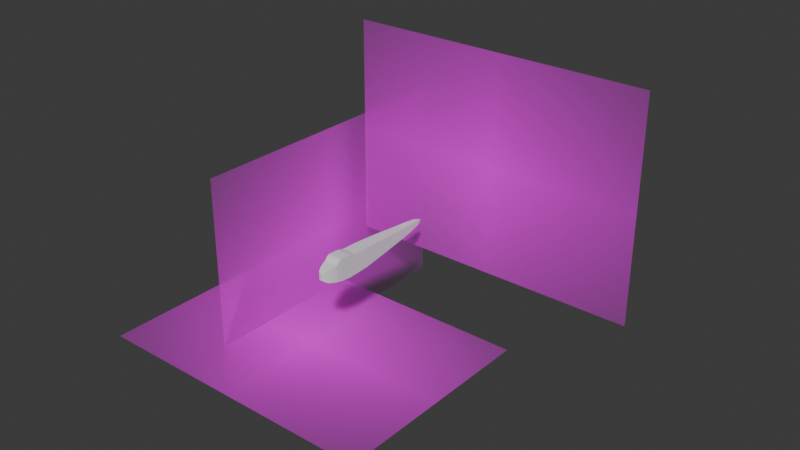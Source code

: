 # Source: DH_Mosquito.blend  (saved by Blender 4.2.66; exported with 4.5.12 LTS)
import bpy
from mathutils import Matrix  # noqa: F401  (used for matrix-valued properties, if any)

bpy.ops.wm.read_factory_settings(use_empty=True)
scene = bpy.context.scene
scene.name = 'Scene'

# ---- collections
col_collection = bpy.data.collections.new('Collection'); scene.collection.children.link(col_collection)

# ---- images (referenced by path relative to the original .blend; pixels are not part of the script)
import os
ASSET_DIR = os.environ.get("B2B_ASSET_DIR", "")  # directory of the original .blend (textures are referenced by path, not embedded)
HERE = os.path.dirname(os.path.abspath(__file__))  # packed textures are extracted next to this script under _unpacked/

def load_image(name, relpath, width, height, colorspace="sRGB"):
    """Load a texture the original file referenced (path relative to the .blend, or extracted next to this script)."""
    p = next((c for c in (os.path.join(HERE, relpath), os.path.join(ASSET_DIR, relpath)) if relpath and os.path.exists(c)), "")
    if p:
        img = bpy.data.images.load(p, check_existing=True)
        img.name = name
    else:  # same state as the original file: an image datablock whose file is absent (Cycles renders it pink)
        img = bpy.data.images.new(name, width, height)
        img.source = "FILE"
        img.filepath = "//" + (relpath or name)
    img.colorspace_settings.name = colorspace
    return img
img_dh_mosquito_reference_jpg = load_image('DH-Mosquito_Reference.jpg', 'DH-Mosquito_Reference.jpg', 1024, 1024, 'sRGB')
img_dh_mosquito_reference_jpg_001 = load_image('DH-Mosquito_Reference.jpg.001', 'DH-Mosquito_Reference.jpg', 1024, 1024, 'sRGB')

# ---- materials (node trees are filled in below, after node groups)
mat_dh_mosquito_reference = bpy.data.materials.new('DH-Mosquito_Reference')
mat_dh_mosquito_reference_001 = bpy.data.materials.new('DH-Mosquito_Reference.001')

# ---- material node trees
mat_dh_mosquito_reference.use_nodes = True; mat_dh_mosquito_reference.node_tree.nodes.clear()
_N = mat_dh_mosquito_reference.node_tree.nodes; _L = mat_dh_mosquito_reference.node_tree.links
n0 = _N.new('ShaderNodeOutputMaterial'); n0.name = 'Material Output'; n0.location = (300, 300)
n1 = _N.new('ShaderNodeTexImage'); n1.name = 'Image Texture'; n1.location = (-200, 300)
n1.image = img_dh_mosquito_reference_jpg
n1.extension = 'CLIP'
n2 = _N.new('ShaderNodeBsdfPrincipled'); n2.name = 'Principled BSDF'; n2.location = (0, 300)
_L.new(n1.outputs[0], n2.inputs[0])
_L.new(n1.outputs[1], n2.inputs[4])
_L.new(n2.outputs[0], n0.inputs[0])
n0.is_active_output = True
mat_dh_mosquito_reference_001.use_nodes = True; mat_dh_mosquito_reference_001.node_tree.nodes.clear()
_N = mat_dh_mosquito_reference_001.node_tree.nodes; _L = mat_dh_mosquito_reference_001.node_tree.links
n0 = _N.new('ShaderNodeOutputMaterial'); n0.name = 'Material Output'; n0.location = (300, 300)
n1 = _N.new('ShaderNodeTexImage'); n1.name = 'Image Texture'; n1.location = (-200, 300)
n1.image = img_dh_mosquito_reference_jpg_001
n1.extension = 'CLIP'
n2 = _N.new('ShaderNodeBsdfPrincipled'); n2.name = 'Principled BSDF'; n2.location = (0, 300)
_L.new(n1.outputs[0], n2.inputs[0])
_L.new(n1.outputs[1], n2.inputs[4])
_L.new(n2.outputs[0], n0.inputs[0])
n0.is_active_output = True

# ---- world
world_world = bpy.data.worlds.new('World'); scene.world = world_world
world_world.use_nodes = True; world_world.node_tree.nodes.clear()
_N = world_world.node_tree.nodes; _L = world_world.node_tree.links
n0 = _N.new('ShaderNodeOutputWorld'); n0.name = 'World Output'; n0.location = (300, 300)
n1 = _N.new('ShaderNodeBackground'); n1.name = 'Background'; n1.location = (10, 300)
n1.inputs[0].default_value = (0.05088, 0.05088, 0.05088, 1.0)
_L.new(n1.outputs[0], n0.inputs[0])
n0.is_active_output = True
world_world.color = (0.05088, 0.05088, 0.05088)
world_world.sun_shadow_jitter_overblur = 0.0

# ---- meshes
me_dh_mosquito_reference = bpy.data.meshes.new('DH-Mosquito_Reference')
me_dh_mosquito_reference.from_pydata([(-0.6873, -0.5, 0.0), (0.6873, -0.5, 0.0), (-0.6873, 0.5, 0.0), (0.6873, 0.5, 0.0)], [], [(0, 1, 3, 2)])
_uv = me_dh_mosquito_reference.uv_layers.new(name='UVMap')
_uv.uv.foreach_set('vector', [0.0, 0.0, 1.0, 0.0, 1.0, 1.0, 0.0, 1.0])
me_dh_mosquito_reference.materials.append(mat_dh_mosquito_reference)
me_dh_mosquito_reference.update()
me_dh_mosquito_reference_001 = bpy.data.meshes.new('DH-Mosquito_Reference.001')
me_dh_mosquito_reference_001.from_pydata([(-0.6873, -0.5, 0.0), (0.6873, -0.5, 0.0), (-0.6873, 0.5, 0.0), (0.6873, 0.5, 0.0)], [], [(0, 1, 3, 2)])
_uv = me_dh_mosquito_reference_001.uv_layers.new(name='UVMap')
_uv.uv.foreach_set('vector', [0.0, 0.0, 1.0, 0.0, 1.0, 1.0, 0.0, 1.0])
me_dh_mosquito_reference_001.materials.append(mat_dh_mosquito_reference)
me_dh_mosquito_reference_001.update()
me_dh_mosquito_reference_002 = bpy.data.meshes.new('DH-Mosquito_Reference.002')
me_dh_mosquito_reference_002.from_pydata([(-0.6873, -0.5, 0.0), (0.6873, -0.5, 0.0), (-0.6873, 0.5, 0.0), (0.6873, 0.5, 0.0)], [], [(0, 1, 3, 2)])
_uv = me_dh_mosquito_reference_002.uv_layers.new(name='UVMap')
_uv.uv.foreach_set('vector', [0.0, 0.0, 1.0, 0.0, 1.0, 1.0, 0.0, 1.0])
me_dh_mosquito_reference_002.materials.append(mat_dh_mosquito_reference_001)
me_dh_mosquito_reference_002.update()
me_cube = bpy.data.meshes.new('Cube')
me_cube.from_pydata([(-1.0, -1.0, -2.207), (-1.0, -1.0, 1.836), (-1.0, 1.0, -2.393), (-1.0, 1.0, 1.732), (1.0, -1.0, -2.207), (1.0, -1.0, 1.836), (1.0, 1.0, -2.393), (1.0, 1.0, 1.732), (-0.9571, -2.06, -1.984), (-0.9571, -2.06, 1.08), (0.9571, -2.06, -1.984), (0.9571, -2.06, 1.08), (-0.7817, -3.047, -1.769), (-0.7817, -3.047, 0.8477), (0.7817, -3.047, -1.769), (0.7817, -3.047, 0.8477), (-0.6175, -3.645, -1.617), (-0.6175, -3.645, 0.6499), (0.6175, -3.645, -1.617), (0.6175, -3.645, 0.6499), (-0.4753, -4.07, -1.381), (-0.4753, -4.07, 0.4771), (0.4753, -4.07, -1.381), (0.4753, -4.07, 0.4771), (-0.3489, -4.356, -1.157), (-0.3489, -4.356, 0.3321), (0.3489, -4.356, -1.157), (0.3489, -4.356, 0.3321), (-0.1818, -4.553, -1.0), (-0.1818, -4.553, 0.2369), (0.1818, -4.553, -1.0), (0.1818, -4.553, 0.2369), (-1.0, 4.985, -2.214), (-1.0, 4.985, 1.302), (1.0, 4.985, -2.214), (1.0, 4.985, 1.302), (-0.9205, 7.55, -1.923), (-0.9205, 7.55, 1.193), (0.9205, 7.55, -1.923), (0.9205, 7.55, 1.193), (-0.7929, 11.04, -1.524), (-0.7929, 11.04, 0.9695), (0.7929, 11.04, -1.524), (0.7929, 11.04, 0.9695), (-0.6178, 14.82, -1.127), (-0.6178, 14.82, 0.6957), (0.6178, 14.82, -1.127), (0.6178, 14.82, 0.6957), (-0.4934, 17.09, -0.8374), (-0.4934, 17.09, 0.6136), (0.4934, 17.09, -0.8374), (0.4934, 17.09, 0.6136), (-0.3323, 19.39, -0.4163), (-0.3323, 19.39, 0.4163), (0.3323, 19.39, -0.4163), (0.3323, 19.39, 0.4163), (-0.1775, 20.18, -0.2053), (-0.1775, 20.18, 0.2053), (0.1775, 20.18, -0.2053), (0.1775, 20.18, 0.2053), (-0.04448, 20.55, -0.1015), (-0.04448, 20.55, 0.1015), (0.04448, 20.55, -0.1015), (0.04448, 20.55, 0.1015), (1.0, 2.178, -2.34), (1.0, 2.178, 1.392), (-1.0, 2.178, -2.34), (-1.0, 2.178, 1.392), (-0.9815, -1.458, 1.701), (0.9815, -1.458, 1.701), (0.9815, -1.458, -2.111), (-0.9815, -1.458, -2.111)], [], [(0, 1, 3, 2), (65, 64, 34, 35), (6, 7, 5, 4), (69, 68, 9, 11), (2, 6, 4, 0), (7, 3, 1, 5), (9, 8, 12, 13), (70, 69, 11, 10), (68, 71, 8, 9), (71, 70, 10, 8), (15, 13, 17, 19), (11, 9, 13, 15), (10, 11, 15, 14), (8, 10, 14, 12), (16, 18, 22, 20), (14, 15, 19, 18), (12, 14, 18, 16), (13, 12, 16, 17), (23, 21, 25, 27), (17, 16, 20, 21), (19, 17, 21, 23), (18, 19, 23, 22), (26, 27, 31, 30), (22, 23, 27, 26), (20, 22, 26, 24), (21, 20, 24, 25), (30, 31, 29, 28), (24, 26, 30, 28), (25, 24, 28, 29), (27, 25, 29, 31), (35, 34, 38, 39), (64, 66, 32, 34), (67, 65, 35, 33), (66, 67, 33, 32), (37, 39, 43, 41), (34, 32, 36, 38), (33, 35, 39, 37), (32, 33, 37, 36), (41, 43, 47, 45), (36, 37, 41, 40), (39, 38, 42, 43), (38, 36, 40, 42), (47, 46, 50, 51), (40, 41, 45, 44), (43, 42, 46, 47), (42, 40, 44, 46), (49, 51, 55, 53), (46, 44, 48, 50), (45, 47, 51, 49), (44, 45, 49, 48), (52, 53, 57, 56), (48, 49, 53, 52), (51, 50, 54, 55), (50, 48, 52, 54), (57, 59, 63, 61), (55, 54, 58, 59), (54, 52, 56, 58), (53, 55, 59, 57), (60, 61, 63, 62), (56, 57, 61, 60), (59, 58, 62, 63), (58, 56, 60, 62), (2, 3, 67, 66), (3, 7, 65, 67), (6, 2, 66, 64), (7, 6, 64, 65), (0, 4, 70, 71), (1, 0, 71, 68), (4, 5, 69, 70), (5, 1, 68, 69)])
_uv = me_cube.uv_layers.new(name='UVMap')
_uv.uv.foreach_set('vector', [0.375, 0.0, 0.625, 0.0, 0.625, 0.25, 0.375, 0.25, 0.625, 0.5, 0.375, 0.5, 0.375, 0.5, 0.625, 0.5, 0.375, 0.5, 0.625, 0.5, 0.625, 0.75, 0.375, 0.75, 0.625, 0.75, 0.875, 0.75, 0.875, 0.75, 0.625, 0.75, 0.125, 0.5, 0.375, 0.5, 0.375, 0.75, 0.125, 0.75, 0.625, 0.5, 0.875, 0.5, 0.875, 0.75, 0.625, 0.75, 0.625, 0.0, 0.375, 0.0, 0.375, 0.0, 0.625, 0.0, 0.375, 0.75, 0.625, 0.75, 0.625, 0.75, 0.375, 0.75, 0.625, 0.0, 0.375, 0.0, 0.375, 0.0, 0.625, 0.0, 0.125, 0.75, 0.375, 0.75, 0.375, 0.75, 0.125, 0.75, 0.625, 0.75, 0.875, 0.75, 0.875, 0.75, 0.625, 0.75, 0.625, 0.75, 0.875, 0.75, 0.875, 0.75, 0.625, 0.75, 0.375, 0.75, 0.625, 0.75, 0.625, 0.75, 0.375, 0.75, 0.125, 0.75, 0.375, 0.75, 0.375, 0.75, 0.125, 0.75, 0.125, 0.75, 0.375, 0.75, 0.375, 0.75, 0.125, 0.75, 0.375, 0.75, 0.625, 0.75, 0.625, 0.75, 0.375, 0.75, 0.125, 0.75, 0.375, 0.75, 0.375, 0.75, 0.125, 0.75, 0.625, 0.0, 0.375, 0.0, 0.375, 0.0, 0.625, 0.0, 0.625, 0.75, 0.875, 0.75, 0.875, 0.75, 0.625, 0.75, 0.625, 0.0, 0.375, 0.0, 0.375, 0.0, 0.625, 0.0, 0.625, 0.75, 0.875, 0.75, 0.875, 0.75, 0.625, 0.75, 0.375, 0.75, 0.625, 0.75, 0.625, 0.75, 0.375, 0.75, 0.375, 0.75, 0.625, 0.75, 0.625, 0.75, 0.375, 0.75, 0.375, 0.75, 0.625, 0.75, 0.625, 0.75, 0.375, 0.75, 0.125, 0.75, 0.375, 0.75, 0.375, 0.75, 0.125, 0.75, 0.625, 0.0, 0.375, 0.0, 0.375, 0.0, 0.625, 0.0, 0.375, 0.75, 0.625, 0.75, 0.625, 1.0, 0.375, 1.0, 0.125, 0.75, 0.375, 0.75, 0.375, 0.75, 0.125, 0.75, 0.625, 0.0, 0.375, 0.0, 0.375, 0.0, 0.625, 0.0, 0.625, 0.75, 0.875, 0.75, 0.875, 0.75, 0.625, 0.75, 0.625, 0.5, 0.375, 0.5, 0.375, 0.5, 0.625, 0.5, 0.375, 0.5, 0.125, 0.5, 0.125, 0.5, 0.375, 0.5, 0.875, 0.5, 0.625, 0.5, 0.625, 0.5, 0.875, 0.5, 0.375, 0.25, 0.625, 0.25, 0.625, 0.25, 0.375, 0.25, 0.875, 0.5, 0.625, 0.5, 0.625, 0.5, 0.875, 0.5, 0.375, 0.5, 0.125, 0.5, 0.125, 0.5, 0.375, 0.5, 0.875, 0.5, 0.625, 0.5, 0.625, 0.5, 0.875, 0.5, 0.375, 0.25, 0.625, 0.25, 0.625, 0.25, 0.375, 0.25, 0.875, 0.5, 0.625, 0.5, 0.625, 0.5, 0.875, 0.5, 0.375, 0.25, 0.625, 0.25, 0.625, 0.25, 0.375, 0.25, 0.625, 0.5, 0.375, 0.5, 0.375, 0.5, 0.625, 0.5, 0.375, 0.5, 0.125, 0.5, 0.125, 0.5, 0.375, 0.5, 0.625, 0.5, 0.375, 0.5, 0.375, 0.5, 0.625, 0.5, 0.375, 0.25, 0.625, 0.25, 0.625, 0.25, 0.375, 0.25, 0.625, 0.5, 0.375, 0.5, 0.375, 0.5, 0.625, 0.5, 0.375, 0.5, 0.125, 0.5, 0.125, 0.5, 0.375, 0.5, 0.875, 0.5, 0.625, 0.5, 0.625, 0.5, 0.875, 0.5, 0.375, 0.5, 0.125, 0.5, 0.125, 0.5, 0.375, 0.5, 0.875, 0.5, 0.625, 0.5, 0.625, 0.5, 0.875, 0.5, 0.375, 0.25, 0.625, 0.25, 0.625, 0.25, 0.375, 0.25, 0.375, 0.25, 0.625, 0.25, 0.625, 0.25, 0.375, 0.25, 0.375, 0.25, 0.625, 0.25, 0.625, 0.25, 0.375, 0.25, 0.625, 0.5, 0.375, 0.5, 0.375, 0.5, 0.625, 0.5, 0.375, 0.5, 0.125, 0.5, 0.125, 0.5, 0.375, 0.5, 0.875, 0.5, 0.625, 0.5, 0.625, 0.5, 0.875, 0.5, 0.625, 0.5, 0.375, 0.5, 0.375, 0.5, 0.625, 0.5, 0.375, 0.5, 0.125, 0.5, 0.125, 0.5, 0.375, 0.5, 0.875, 0.5, 0.625, 0.5, 0.625, 0.5, 0.875, 0.5, 0.375, 0.25, 0.625, 0.25, 0.625, 0.5, 0.375, 0.5, 0.375, 0.25, 0.625, 0.25, 0.625, 0.25, 0.375, 0.25, 0.625, 0.5, 0.375, 0.5, 0.375, 0.5, 0.625, 0.5, 0.375, 0.5, 0.125, 0.5, 0.125, 0.5, 0.375, 0.5, 0.375, 0.25, 0.625, 0.25, 0.625, 0.25, 0.375, 0.25, 0.875, 0.5, 0.625, 0.5, 0.625, 0.5, 0.875, 0.5, 0.375, 0.5, 0.125, 0.5, 0.125, 0.5, 0.375, 0.5, 0.625, 0.5, 0.375, 0.5, 0.375, 0.5, 0.625, 0.5, 0.125, 0.75, 0.375, 0.75, 0.375, 0.75, 0.125, 0.75, 0.625, 0.0, 0.375, 0.0, 0.375, 0.0, 0.625, 0.0, 0.375, 0.75, 0.625, 0.75, 0.625, 0.75, 0.375, 0.75, 0.625, 0.75, 0.875, 0.75, 0.875, 0.75, 0.625, 0.75])
me_cube.update()

# ---- objects
ob_dh_mosquito_reference = bpy.data.objects.new('DH-Mosquito_Reference', me_dh_mosquito_reference)
ob_dh_mosquito_reference_001 = bpy.data.objects.new('DH-Mosquito_Reference.001', me_dh_mosquito_reference_001)
ob_dh_mosquito_reference_002 = bpy.data.objects.new('DH-Mosquito_Reference.002', me_dh_mosquito_reference_002)
ob_cube = bpy.data.objects.new('Cube', me_cube)

# ---- transforms, parenting, visibility, modifiers, constraints
ob_dh_mosquito_reference.location = (9.704, 20.59, 11.08)
ob_dh_mosquito_reference.rotation_euler = (1.571, -0.0, 0.0)
ob_dh_mosquito_reference.scale = (40.45, 40.45, 40.45)
ob_dh_mosquito_reference_001.location = (-21.16, 13.89, -8.129)
ob_dh_mosquito_reference_001.rotation_euler = (1.571, -0.0, 1.571)
ob_dh_mosquito_reference_001.scale = (40.45, 40.45, 40.45)
ob_dh_mosquito_reference_002.location = (-10.2, -3.338, -20.27)
ob_dh_mosquito_reference_002.rotation_euler = (3.142, -4.371e-08, 0.0)
ob_dh_mosquito_reference_002.scale = (40.45, 40.45, 40.45)
ob_cube.location = (-0.01366, -6.299, 0.5414)
ob_cube.scale = (1.329, 1.0, 1.0)
ob_cube.display_type = 'WIRE'

# ---- collection membership
col_collection.objects.link(ob_dh_mosquito_reference)
col_collection.objects.link(ob_dh_mosquito_reference_001)
col_collection.objects.link(ob_dh_mosquito_reference_002)
col_collection.objects.link(ob_cube)

# ---- scene / render settings (as saved in the file)
scene.frame_start = 1; scene.frame_end = 250; scene.frame_set(1)
scene.render.engine = 'BLENDER_EEVEE_NEXT'
scene.eevee.use_shadows = False
bpy.context.view_layer.update()

# ---- added for rendering (the .blend has no active camera and no usable light): camera, sun
cam_auto = bpy.data.cameras.new('AutoCamera')
cam_auto.lens = 50.0
cam_auto.sensor_width = 36.0
cam_auto.clip_end = 1888.08
ob_auto_camera = bpy.data.objects.new('AutoCamera', cam_auto)
scene.collection.objects.link(ob_auto_camera)
ob_auto_camera.location = (107.337, -120.036, 87.5445)
ob_auto_camera.rotation_euler = (1.09748, -7.21219e-08, 0.694738)
scene.camera = ob_auto_camera
light_auto_sun = bpy.data.lights.new('AutoSun', 'SUN')
light_auto_sun.energy = 3.0
light_auto_sun.angle = 0.0523599
ob_auto_sun = bpy.data.objects.new('AutoSun', light_auto_sun)
scene.collection.objects.link(ob_auto_sun)
ob_auto_sun.rotation_euler = (0.872665, 0.174533, 0.523599)
bpy.context.view_layer.update()

